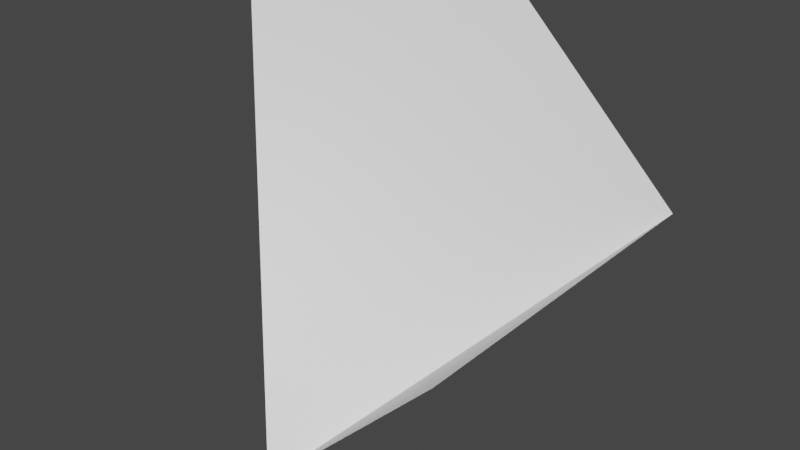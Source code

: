 # Source: 9.blend  (saved by Blender 3.1.7; exported with 4.5.12 LTS)
import bpy
from mathutils import Matrix  # noqa: F401  (used for matrix-valued properties, if any)

bpy.ops.wm.read_factory_settings(use_empty=True)
scene = bpy.context.scene
scene.name = 'Scene'

# ---- collections
col_collection = bpy.data.collections.new('Collection'); scene.collection.children.link(col_collection)

# ---- materials (node trees are filled in below, after node groups)
mat_material = bpy.data.materials.new('Material')
mat_material.alpha_threshold = 0.0
mat_material.use_transparent_shadow = False
mat_material.line_color = (0.0, 0.0, 0.0, 1.0)

# ---- material node trees
mat_material.use_nodes = True; mat_material.node_tree.nodes.clear()
_N = mat_material.node_tree.nodes; _L = mat_material.node_tree.links
n0 = _N.new('ShaderNodeOutputMaterial'); n0.name = 'Material Output'; n0.location = (300, 300)
n1 = _N.new('ShaderNodeBsdfPrincipled'); n1.name = 'Principled BSDF'; n1.location = (10, 300)
n1.distribution = 'GGX'
n1.subsurface_method = 'RANDOM_WALK_SKIN'
n1.inputs[2].default_value = 0.4
n1.inputs[3].default_value = 1.45
n1.inputs[27].default_value = (0.0, 0.0, 0.0, 1.0)
n1.inputs[28].default_value = 1.0
_L.new(n1.outputs[0], n0.inputs[0])
n0.is_active_output = True

# ---- world
world_world = bpy.data.worlds.new('World'); scene.world = world_world
world_world.use_nodes = True; world_world.node_tree.nodes.clear()
_N = world_world.node_tree.nodes; _L = world_world.node_tree.links
n0 = _N.new('ShaderNodeOutputWorld'); n0.name = 'World Output'; n0.location = (300, 300)
n1 = _N.new('ShaderNodeBackground'); n1.name = 'Background'; n1.location = (10, 300)
n1.inputs[0].default_value = (0.05088, 0.05088, 0.05088, 1.0)
_L.new(n1.outputs[0], n0.inputs[0])
n0.is_active_output = True
world_world.color = (0.05088, 0.05088, 0.05088)
world_world.use_sun_shadow = False
world_world.sun_shadow_jitter_overblur = 0.0

# ---- meshes
me_cube = bpy.data.meshes.new('Cube')
me_cube.from_pydata([(-1.0, 0.0, -1.0), (-1.0, 0.0, 1.0), (1.0, 1.0, 0.0), (1.0, -1.0, 0.0), (0.0, -1.0, -1.0), (0.0, 1.0, 1.0)], [], [(4, 1, 0), (2, 1, 4), (2, 4, 3), (1, 2, 5)])
_uv = me_cube.uv_layers.new(name='UVMap')
_uv.uv.foreach_set('vector', [0.0, 0.0, 0.0, 0.0, 0.0, 0.0, 0.0, 0.0, 0.0, 0.0, 0.0, 0.0, 0.0, 0.0, 0.0, 0.0, 0.0, 0.0, 0.0, 0.0, 0.0, 0.0, 0.0, 0.0])
me_cube.materials.append(mat_material)
me_cube.use_remesh_preserve_volume = False
me_cube.use_remesh_preserve_attributes = False
me_cube.use_mirror_vertex_groups = False
me_cube.update()

# ---- objects
ob_cube = bpy.data.objects.new('Cube', me_cube)

# ---- transforms, parenting, visibility, modifiers, constraints
ob_cube.location = (0.0, 0.0, 0.0)
ob_cube.lock_rotations_4d = False
ob_cube.empty_display_type = 'ARROWS'
ob_cube.lineart.crease_threshold = 0.0

# ---- collection membership
col_collection.objects.link(ob_cube)

# ---- scene / render settings (as saved in the file)
scene.frame_start = 1; scene.frame_end = 250; scene.frame_set(1)
scene.render.engine = 'BLENDER_EEVEE_NEXT'
scene.cycles.sampling_pattern = 'TABULATED_SOBOL'
scene.cycles.use_light_tree = False
scene.view_settings.view_transform = 'Filmic'
bpy.context.view_layer.update()

# ---- added for rendering (the .blend has no active camera and no usable light): camera, sun
cam_auto = bpy.data.cameras.new('AutoCamera')
cam_auto.lens = 50.0
cam_auto.sensor_width = 36.0
cam_auto.clip_end = 1000.0
ob_auto_camera = bpy.data.objects.new('AutoCamera', cam_auto)
scene.collection.objects.link(ob_auto_camera)
ob_auto_camera.location = (3.20507, -3.84609, 2.56406)
ob_auto_camera.rotation_euler = (1.09748, -7.21219e-08, 0.694738)
scene.camera = ob_auto_camera
light_auto_sun = bpy.data.lights.new('AutoSun', 'SUN')
light_auto_sun.energy = 3.0
light_auto_sun.angle = 0.0523599
ob_auto_sun = bpy.data.objects.new('AutoSun', light_auto_sun)
scene.collection.objects.link(ob_auto_sun)
ob_auto_sun.rotation_euler = (0.872665, 0.174533, 0.523599)
bpy.context.view_layer.update()
